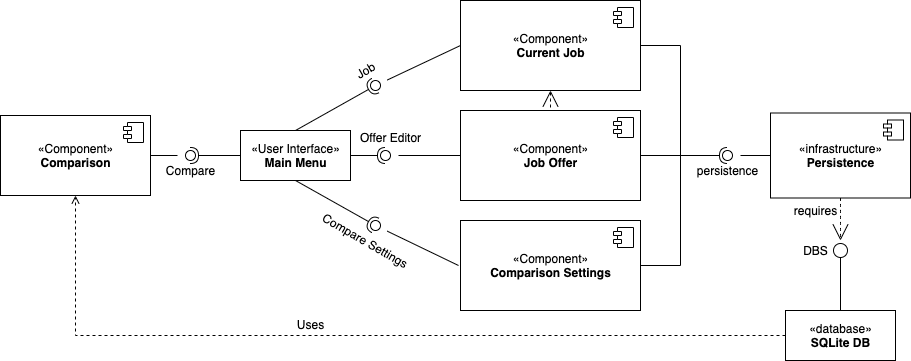

The diagram above was exported from draw.io. Its source (the exported page's mxGraphModel, read from the mxfile embedded in the PNG):
<mxGraphModel dx="908" dy="589" grid="1" gridSize="10" guides="1" tooltips="1" connect="1" arrows="1" fold="1" page="1" pageScale="1" pageWidth="1100" pageHeight="850" background="none" math="0" shadow="0">
  <root>
    <mxCell id="0" />
    <mxCell id="1" parent="0" />
    <mxCell id="2FIwAZVfNzW8jw3MsFL2-55" style="edgeStyle=none;curved=1;rounded=0;orthogonalLoop=1;jettySize=auto;html=1;exitX=0.5;exitY=1;exitDx=0;exitDy=0;entryX=0.5;entryY=0;entryDx=0;entryDy=0;endArrow=none;startSize=14;endSize=14;sourcePerimeterSpacing=8;targetPerimeterSpacing=8;dashed=1;endFill=0;startArrow=open;startFill=0;" parent="1" source="2FIwAZVfNzW8jw3MsFL2-3" target="2FIwAZVfNzW8jw3MsFL2-6" edge="1">
      <mxGeometry relative="1" as="geometry" />
    </mxCell>
    <mxCell id="2FIwAZVfNzW8jw3MsFL2-58" style="edgeStyle=none;curved=1;rounded=0;orthogonalLoop=1;jettySize=auto;html=1;exitX=1;exitY=0.5;exitDx=0;exitDy=0;endArrow=none;endFill=0;startSize=14;endSize=14;sourcePerimeterSpacing=8;targetPerimeterSpacing=8;" parent="1" source="2FIwAZVfNzW8jw3MsFL2-3" edge="1">
      <mxGeometry relative="1" as="geometry">
        <mxPoint x="770" y="175" as="targetPoint" />
      </mxGeometry>
    </mxCell>
    <mxCell id="2FIwAZVfNzW8jw3MsFL2-3" value="«Component»&lt;br&gt;&lt;b&gt;Current Job&lt;/b&gt;" style="html=1;dropTarget=0;hachureGap=4;pointerEvents=0;" parent="1" vertex="1">
      <mxGeometry x="550" y="130" width="180" height="90" as="geometry" />
    </mxCell>
    <mxCell id="2FIwAZVfNzW8jw3MsFL2-4" value="" style="shape=module;jettyWidth=8;jettyHeight=4;" parent="2FIwAZVfNzW8jw3MsFL2-3" vertex="1">
      <mxGeometry x="1" width="20" height="20" relative="1" as="geometry">
        <mxPoint x="-27" y="7" as="offset" />
      </mxGeometry>
    </mxCell>
    <mxCell id="2FIwAZVfNzW8jw3MsFL2-5" value="«User Interface»&lt;br&gt;&lt;b&gt;Main Menu&lt;/b&gt;" style="html=1;hachureGap=4;pointerEvents=0;" parent="1" vertex="1">
      <mxGeometry x="330" y="260" width="110" height="50" as="geometry" />
    </mxCell>
    <mxCell id="2FIwAZVfNzW8jw3MsFL2-59" style="edgeStyle=none;curved=1;rounded=0;orthogonalLoop=1;jettySize=auto;html=1;exitX=1;exitY=0.5;exitDx=0;exitDy=0;endArrow=none;endFill=0;startSize=14;endSize=14;sourcePerimeterSpacing=8;targetPerimeterSpacing=8;" parent="1" source="2FIwAZVfNzW8jw3MsFL2-6" edge="1">
      <mxGeometry relative="1" as="geometry">
        <mxPoint x="800" y="285" as="targetPoint" />
      </mxGeometry>
    </mxCell>
    <mxCell id="2FIwAZVfNzW8jw3MsFL2-6" value="«Component»&lt;br&gt;&lt;b&gt;Job Offer&lt;/b&gt;" style="html=1;dropTarget=0;hachureGap=4;pointerEvents=0;" parent="1" vertex="1">
      <mxGeometry x="550" y="240" width="180" height="90" as="geometry" />
    </mxCell>
    <mxCell id="2FIwAZVfNzW8jw3MsFL2-7" value="" style="shape=module;jettyWidth=8;jettyHeight=4;" parent="2FIwAZVfNzW8jw3MsFL2-6" vertex="1">
      <mxGeometry x="1" width="20" height="20" relative="1" as="geometry">
        <mxPoint x="-27" y="7" as="offset" />
      </mxGeometry>
    </mxCell>
    <mxCell id="2FIwAZVfNzW8jw3MsFL2-60" style="edgeStyle=none;curved=1;rounded=0;orthogonalLoop=1;jettySize=auto;html=1;exitX=1;exitY=0.5;exitDx=0;exitDy=0;endArrow=none;endFill=0;startSize=14;endSize=14;sourcePerimeterSpacing=8;targetPerimeterSpacing=8;" parent="1" source="2FIwAZVfNzW8jw3MsFL2-8" edge="1">
      <mxGeometry relative="1" as="geometry">
        <mxPoint x="770" y="395" as="targetPoint" />
      </mxGeometry>
    </mxCell>
    <mxCell id="2FIwAZVfNzW8jw3MsFL2-8" value="«Component»&lt;br&gt;&lt;b&gt;Comparison Settings&lt;/b&gt;" style="html=1;dropTarget=0;hachureGap=4;pointerEvents=0;" parent="1" vertex="1">
      <mxGeometry x="550" y="350" width="180" height="90" as="geometry" />
    </mxCell>
    <mxCell id="2FIwAZVfNzW8jw3MsFL2-9" value="" style="shape=module;jettyWidth=8;jettyHeight=4;" parent="2FIwAZVfNzW8jw3MsFL2-8" vertex="1">
      <mxGeometry x="1" width="20" height="20" relative="1" as="geometry">
        <mxPoint x="-27" y="7" as="offset" />
      </mxGeometry>
    </mxCell>
    <mxCell id="2FIwAZVfNzW8jw3MsFL2-16" value="" style="rounded=0;orthogonalLoop=1;jettySize=auto;html=1;endArrow=none;endFill=0;startSize=14;endSize=14;sourcePerimeterSpacing=8;targetPerimeterSpacing=8;exitX=0;exitY=0.5;exitDx=0;exitDy=0;" parent="1" source="2FIwAZVfNzW8jw3MsFL2-3" target="2FIwAZVfNzW8jw3MsFL2-18" edge="1">
      <mxGeometry relative="1" as="geometry">
        <mxPoint x="390" y="165" as="sourcePoint" />
      </mxGeometry>
    </mxCell>
    <mxCell id="2FIwAZVfNzW8jw3MsFL2-17" value="" style="rounded=0;orthogonalLoop=1;jettySize=auto;html=1;endArrow=halfCircle;endFill=0;entryX=0.5;entryY=0.5;entryDx=0;entryDy=0;endSize=6;strokeWidth=1;sourcePerimeterSpacing=8;targetPerimeterSpacing=8;exitX=0.5;exitY=0;exitDx=0;exitDy=0;" parent="1" source="2FIwAZVfNzW8jw3MsFL2-5" target="2FIwAZVfNzW8jw3MsFL2-18" edge="1">
      <mxGeometry relative="1" as="geometry">
        <mxPoint x="530" y="165" as="sourcePoint" />
      </mxGeometry>
    </mxCell>
    <mxCell id="2FIwAZVfNzW8jw3MsFL2-18" value="" style="ellipse;whiteSpace=wrap;html=1;fontFamily=Helvetica;fontSize=12;fontColor=#000000;align=center;strokeColor=#000000;fillColor=#ffffff;points=[];aspect=fixed;resizable=0;hachureGap=4;pointerEvents=0;direction=south;rotation=-160;" parent="1" vertex="1">
      <mxGeometry x="460" y="210" width="10" height="10" as="geometry" />
    </mxCell>
    <mxCell id="2FIwAZVfNzW8jw3MsFL2-19" value="" style="rounded=0;orthogonalLoop=1;jettySize=auto;html=1;endArrow=none;endFill=0;startSize=14;endSize=14;sourcePerimeterSpacing=8;targetPerimeterSpacing=8;exitX=0;exitY=0.5;exitDx=0;exitDy=0;" parent="1" source="2FIwAZVfNzW8jw3MsFL2-6" target="2FIwAZVfNzW8jw3MsFL2-21" edge="1">
      <mxGeometry relative="1" as="geometry">
        <mxPoint x="480" y="285" as="sourcePoint" />
      </mxGeometry>
    </mxCell>
    <mxCell id="2FIwAZVfNzW8jw3MsFL2-20" value="" style="rounded=0;orthogonalLoop=1;jettySize=auto;html=1;endArrow=halfCircle;endFill=0;entryX=0.5;entryY=0.5;entryDx=0;entryDy=0;endSize=6;strokeWidth=1;sourcePerimeterSpacing=8;targetPerimeterSpacing=8;exitX=1;exitY=0.5;exitDx=0;exitDy=0;" parent="1" source="2FIwAZVfNzW8jw3MsFL2-5" target="2FIwAZVfNzW8jw3MsFL2-21" edge="1">
      <mxGeometry relative="1" as="geometry">
        <mxPoint x="520" y="285" as="sourcePoint" />
      </mxGeometry>
    </mxCell>
    <mxCell id="2FIwAZVfNzW8jw3MsFL2-21" value="" style="ellipse;whiteSpace=wrap;html=1;fontFamily=Helvetica;fontSize=12;fontColor=#000000;align=center;strokeColor=#000000;fillColor=#ffffff;points=[];aspect=fixed;resizable=0;hachureGap=4;pointerEvents=0;" parent="1" vertex="1">
      <mxGeometry x="470" y="280" width="10" height="10" as="geometry" />
    </mxCell>
    <mxCell id="2FIwAZVfNzW8jw3MsFL2-36" value="" style="rounded=0;orthogonalLoop=1;jettySize=auto;html=1;endArrow=none;endFill=0;startSize=14;endSize=14;sourcePerimeterSpacing=8;targetPerimeterSpacing=8;" parent="1" target="2FIwAZVfNzW8jw3MsFL2-38" edge="1">
      <mxGeometry relative="1" as="geometry">
        <mxPoint x="548" y="395" as="sourcePoint" />
      </mxGeometry>
    </mxCell>
    <mxCell id="2FIwAZVfNzW8jw3MsFL2-37" value="" style="rounded=0;orthogonalLoop=1;jettySize=auto;html=1;endArrow=halfCircle;endFill=0;entryX=0.5;entryY=0.5;entryDx=0;entryDy=0;endSize=6;strokeWidth=1;sourcePerimeterSpacing=8;targetPerimeterSpacing=8;exitX=0.5;exitY=1;exitDx=0;exitDy=0;" parent="1" source="2FIwAZVfNzW8jw3MsFL2-5" target="2FIwAZVfNzW8jw3MsFL2-38" edge="1">
      <mxGeometry relative="1" as="geometry">
        <mxPoint x="530" y="385" as="sourcePoint" />
      </mxGeometry>
    </mxCell>
    <mxCell id="2FIwAZVfNzW8jw3MsFL2-38" value="" style="ellipse;whiteSpace=wrap;html=1;fontFamily=Helvetica;fontSize=12;fontColor=#000000;align=center;strokeColor=#000000;fillColor=#ffffff;points=[];aspect=fixed;resizable=0;hachureGap=4;pointerEvents=0;" parent="1" vertex="1">
      <mxGeometry x="460" y="350" width="10" height="10" as="geometry" />
    </mxCell>
    <mxCell id="2FIwAZVfNzW8jw3MsFL2-40" value="«Component»&lt;br&gt;&lt;b&gt;Comparison&lt;/b&gt;" style="html=1;dropTarget=0;hachureGap=4;pointerEvents=0;" parent="1" vertex="1">
      <mxGeometry x="90" y="245" width="150" height="80" as="geometry" />
    </mxCell>
    <mxCell id="2FIwAZVfNzW8jw3MsFL2-41" value="" style="shape=module;jettyWidth=8;jettyHeight=4;" parent="2FIwAZVfNzW8jw3MsFL2-40" vertex="1">
      <mxGeometry x="1" width="20" height="20" relative="1" as="geometry">
        <mxPoint x="-27" y="7" as="offset" />
      </mxGeometry>
    </mxCell>
    <mxCell id="2FIwAZVfNzW8jw3MsFL2-42" value="" style="rounded=0;orthogonalLoop=1;jettySize=auto;html=1;endArrow=none;endFill=0;startSize=14;endSize=14;sourcePerimeterSpacing=8;targetPerimeterSpacing=8;exitX=1;exitY=0.5;exitDx=0;exitDy=0;" parent="1" source="2FIwAZVfNzW8jw3MsFL2-40" target="2FIwAZVfNzW8jw3MsFL2-44" edge="1">
      <mxGeometry relative="1" as="geometry">
        <mxPoint x="293" y="350" as="sourcePoint" />
      </mxGeometry>
    </mxCell>
    <mxCell id="2FIwAZVfNzW8jw3MsFL2-43" value="" style="rounded=0;orthogonalLoop=1;jettySize=auto;html=1;endArrow=halfCircle;endFill=0;entryX=0.5;entryY=0.5;entryDx=0;entryDy=0;endSize=6;strokeWidth=1;sourcePerimeterSpacing=8;targetPerimeterSpacing=8;exitX=0;exitY=0.5;exitDx=0;exitDy=0;" parent="1" source="2FIwAZVfNzW8jw3MsFL2-5" target="2FIwAZVfNzW8jw3MsFL2-44" edge="1">
      <mxGeometry relative="1" as="geometry">
        <mxPoint x="300" y="200" as="sourcePoint" />
      </mxGeometry>
    </mxCell>
    <mxCell id="2FIwAZVfNzW8jw3MsFL2-44" value="" style="ellipse;whiteSpace=wrap;html=1;fontFamily=Helvetica;fontSize=12;fontColor=#000000;align=center;strokeColor=#000000;fillColor=#ffffff;points=[];aspect=fixed;resizable=0;hachureGap=4;pointerEvents=0;" parent="1" vertex="1">
      <mxGeometry x="275" y="280" width="10" height="10" as="geometry" />
    </mxCell>
    <mxCell id="2FIwAZVfNzW8jw3MsFL2-49" value="Compare" style="text;html=1;align=center;verticalAlign=middle;resizable=0;points=[];autosize=1;strokeColor=none;fillColor=none;" parent="1" vertex="1">
      <mxGeometry x="250" y="290" width="60" height="20" as="geometry" />
    </mxCell>
    <mxCell id="2FIwAZVfNzW8jw3MsFL2-50" value="Compare Settings" style="text;html=1;align=center;verticalAlign=middle;resizable=0;points=[];autosize=1;strokeColor=none;fillColor=none;rotation=30;" parent="1" vertex="1">
      <mxGeometry x="400" y="360" width="110" height="20" as="geometry" />
    </mxCell>
    <mxCell id="2FIwAZVfNzW8jw3MsFL2-51" value="Job" style="text;html=1;align=center;verticalAlign=middle;resizable=0;points=[];autosize=1;strokeColor=none;fillColor=none;rotation=-30;" parent="1" vertex="1">
      <mxGeometry x="440" y="190" width="30" height="20" as="geometry" />
    </mxCell>
    <mxCell id="2FIwAZVfNzW8jw3MsFL2-52" value="Offer Editor" style="text;html=1;align=center;verticalAlign=middle;resizable=0;points=[];autosize=1;strokeColor=none;fillColor=none;" parent="1" vertex="1">
      <mxGeometry x="440" y="257" width="80" height="20" as="geometry" />
    </mxCell>
    <mxCell id="2FIwAZVfNzW8jw3MsFL2-61" value="" style="endArrow=none;html=1;startSize=14;endSize=14;sourcePerimeterSpacing=8;targetPerimeterSpacing=8;" parent="1" edge="1">
      <mxGeometry width="50" height="50" relative="1" as="geometry">
        <mxPoint x="770" y="395" as="sourcePoint" />
        <mxPoint x="770" y="175" as="targetPoint" />
      </mxGeometry>
    </mxCell>
    <mxCell id="2FIwAZVfNzW8jw3MsFL2-63" value="" style="rounded=0;orthogonalLoop=1;jettySize=auto;html=1;endArrow=none;endFill=0;startSize=14;endSize=14;sourcePerimeterSpacing=8;targetPerimeterSpacing=8;" parent="1" target="2FIwAZVfNzW8jw3MsFL2-65" edge="1">
      <mxGeometry relative="1" as="geometry">
        <mxPoint x="862" y="285" as="sourcePoint" />
      </mxGeometry>
    </mxCell>
    <mxCell id="2FIwAZVfNzW8jw3MsFL2-64" value="" style="rounded=0;orthogonalLoop=1;jettySize=auto;html=1;endArrow=halfCircle;endFill=0;entryX=0.5;entryY=0.5;entryDx=0;entryDy=0;endSize=6;strokeWidth=1;sourcePerimeterSpacing=8;targetPerimeterSpacing=8;" parent="1" target="2FIwAZVfNzW8jw3MsFL2-65" edge="1">
      <mxGeometry relative="1" as="geometry">
        <mxPoint x="782" y="285" as="sourcePoint" />
      </mxGeometry>
    </mxCell>
    <mxCell id="2FIwAZVfNzW8jw3MsFL2-65" value="" style="ellipse;whiteSpace=wrap;html=1;fontFamily=Helvetica;fontSize=12;fontColor=#000000;align=center;strokeColor=#000000;fillColor=#ffffff;points=[];aspect=fixed;resizable=0;hachureGap=4;pointerEvents=0;" parent="1" vertex="1">
      <mxGeometry x="812" y="280" width="10" height="10" as="geometry" />
    </mxCell>
    <mxCell id="2FIwAZVfNzW8jw3MsFL2-73" style="edgeStyle=none;curved=1;rounded=0;orthogonalLoop=1;jettySize=auto;html=1;exitX=0.5;exitY=1;exitDx=0;exitDy=0;endArrow=open;endFill=0;startSize=14;endSize=14;sourcePerimeterSpacing=8;targetPerimeterSpacing=8;dashed=1;" parent="1" source="2FIwAZVfNzW8jw3MsFL2-68" edge="1">
      <mxGeometry relative="1" as="geometry">
        <mxPoint x="930" y="370" as="targetPoint" />
      </mxGeometry>
    </mxCell>
    <mxCell id="2FIwAZVfNzW8jw3MsFL2-68" value="«infrastructure»&lt;br&gt;&lt;b&gt;Persistence&lt;/b&gt;" style="html=1;dropTarget=0;hachureGap=4;pointerEvents=0;" parent="1" vertex="1">
      <mxGeometry x="860" y="242.5" width="140" height="85" as="geometry" />
    </mxCell>
    <mxCell id="2FIwAZVfNzW8jw3MsFL2-69" value="" style="shape=module;jettyWidth=8;jettyHeight=4;" parent="2FIwAZVfNzW8jw3MsFL2-68" vertex="1">
      <mxGeometry x="1" width="20" height="20" relative="1" as="geometry">
        <mxPoint x="-27" y="7" as="offset" />
      </mxGeometry>
    </mxCell>
    <mxCell id="2FIwAZVfNzW8jw3MsFL2-70" value="persistence" style="text;html=1;align=center;verticalAlign=middle;resizable=0;points=[];autosize=1;strokeColor=none;fillColor=none;" parent="1" vertex="1">
      <mxGeometry x="777" y="290" width="80" height="20" as="geometry" />
    </mxCell>
    <mxCell id="2FIwAZVfNzW8jw3MsFL2-72" style="edgeStyle=none;curved=1;rounded=0;orthogonalLoop=1;jettySize=auto;html=1;exitX=0.5;exitY=0;exitDx=0;exitDy=0;endArrow=oval;endFill=0;startSize=14;endSize=14;sourcePerimeterSpacing=8;targetPerimeterSpacing=8;" parent="1" source="2FIwAZVfNzW8jw3MsFL2-71" edge="1">
      <mxGeometry relative="1" as="geometry">
        <mxPoint x="930" y="380" as="targetPoint" />
      </mxGeometry>
    </mxCell>
    <mxCell id="XAc9XS-7KWOT065J5kwV-1" style="edgeStyle=orthogonalEdgeStyle;rounded=0;orthogonalLoop=1;jettySize=auto;html=1;exitX=0;exitY=0.5;exitDx=0;exitDy=0;entryX=0.5;entryY=1;entryDx=0;entryDy=0;startArrow=none;startFill=0;endArrow=open;endFill=0;dashed=1;" edge="1" parent="1" source="2FIwAZVfNzW8jw3MsFL2-71" target="2FIwAZVfNzW8jw3MsFL2-40">
      <mxGeometry relative="1" as="geometry" />
    </mxCell>
    <mxCell id="2FIwAZVfNzW8jw3MsFL2-71" value="«database»&lt;br&gt;&lt;b&gt;SQLite DB&lt;/b&gt;" style="html=1;hachureGap=4;pointerEvents=0;" parent="1" vertex="1">
      <mxGeometry x="875" y="440" width="110" height="50" as="geometry" />
    </mxCell>
    <mxCell id="2FIwAZVfNzW8jw3MsFL2-74" value="requires" style="text;html=1;align=center;verticalAlign=middle;resizable=0;points=[];autosize=1;strokeColor=none;fillColor=none;" parent="1" vertex="1">
      <mxGeometry x="875" y="330" width="60" height="20" as="geometry" />
    </mxCell>
    <mxCell id="2FIwAZVfNzW8jw3MsFL2-75" value="DBS" style="text;html=1;align=center;verticalAlign=middle;resizable=0;points=[];autosize=1;strokeColor=none;fillColor=none;" parent="1" vertex="1">
      <mxGeometry x="885" y="370" width="40" height="20" as="geometry" />
    </mxCell>
    <mxCell id="XAc9XS-7KWOT065J5kwV-2" value="Uses" style="text;html=1;align=center;verticalAlign=middle;resizable=0;points=[];autosize=1;strokeColor=none;fillColor=none;" vertex="1" parent="1">
      <mxGeometry x="380" y="444" width="40" height="20" as="geometry" />
    </mxCell>
  </root>
</mxGraphModel>